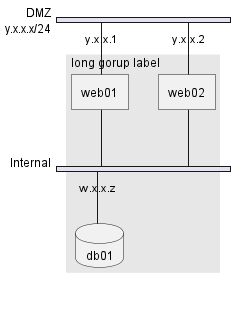

The diagram above was rendered by PlantUML. Its source (embedded in the PNG):
@startuml
nwdiag {
    network DMZ {
        address = "y.x.x.x/24"
        web01 [address = "y.x.x.1"]
        web02 [address = "y.x.x.2"]
    }
    network Internal {
        web01
        web02
        db01 [address = "w.x.x.z" shape = database]
    }
    group {
        description = "long gorup label"
        web01
        web02
        db01
    }
}
@enduml